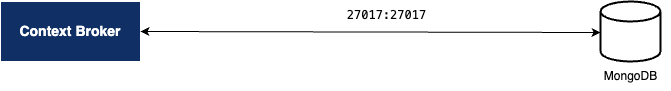

The diagram above was exported from draw.io. Its source (the exported page's mxGraphModel, read from the mxfile embedded in the PNG):
<mxGraphModel dx="1026" dy="611" grid="1" gridSize="10" guides="1" tooltips="1" connect="1" arrows="1" fold="1" page="1" pageScale="1" pageWidth="827" pageHeight="1169" math="0" shadow="0">
  <root>
    <mxCell id="0" />
    <mxCell id="1" parent="0" />
    <mxCell id="tOsTX_QBpfmWKVr85pBd-2" value="&lt;font style=&quot;font-size: 14px;&quot; color=&quot;#ffffff&quot;&gt;&lt;b&gt;Context Broker&lt;/b&gt;&lt;/font&gt;" style="rounded=0;whiteSpace=wrap;html=1;fillColor=#102f64;strokeColor=#ffffff;" vertex="1" parent="1">
      <mxGeometry x="270" y="368" width="140" height="60" as="geometry" />
    </mxCell>
    <mxCell id="tOsTX_QBpfmWKVr85pBd-3" value="&lt;span style=&quot;color: rgba(0, 0, 0, 0); font-family: monospace; font-size: 0px; text-align: start; text-wrap: nowrap;&quot;&gt;%3CmxGraphModel%3E%3Croot%3E%3CmxCell%20id%3D%220%22%2F%3E%3CmxCell%20id%3D%221%22%20parent%3D%220%22%2F%3E%3CmxCell%20id%3D%222%22%20value%3D%22%26lt%3Bfont%20style%3D%26quot%3Bfont-size%3A%2014px%3B%26quot%3B%20color%3D%26quot%3B%23ffffff%26quot%3B%26gt%3B%26lt%3Bb%26gt%3BContext%20Broker%26lt%3B%2Fb%26gt%3B%26lt%3B%2Ffont%26gt%3B%22%20style%3D%22rounded%3D0%3BwhiteSpace%3Dwrap%3Bhtml%3D1%3BfillColor%3D%23102f64%3BstrokeColor%3D%23ffffff%3B%22%20vertex%3D%221%22%20parent%3D%221%22%3E%3CmxGeometry%20x%3D%22350%22%20y%3D%22290%22%20width%3D%22120%22%20height%3D%2260%22%20as%3D%22geometry%22%2F%3E%3C%2FmxCell%3E%3C%2Froot%3E%3C%2FmxGraphModel%3E&lt;/span&gt;" style="strokeWidth=2;html=1;shape=mxgraph.flowchart.database;whiteSpace=wrap;" vertex="1" parent="1">
      <mxGeometry x="870" y="368" width="60" height="60" as="geometry" />
    </mxCell>
    <mxCell id="tOsTX_QBpfmWKVr85pBd-4" value="MongoDB" style="text;html=1;align=center;verticalAlign=middle;resizable=0;points=[];autosize=1;strokeColor=none;fillColor=none;" vertex="1" parent="1">
      <mxGeometry x="860" y="428" width="80" height="30" as="geometry" />
    </mxCell>
    <mxCell id="tOsTX_QBpfmWKVr85pBd-5" value="" style="endArrow=classic;startArrow=classic;html=1;rounded=0;exitX=1;exitY=0.5;exitDx=0;exitDy=0;entryX=0;entryY=0.5;entryDx=0;entryDy=0;entryPerimeter=0;" edge="1" parent="1">
      <mxGeometry width="50" height="50" relative="1" as="geometry">
        <mxPoint x="410" y="398" as="sourcePoint" />
        <mxPoint x="870" y="399" as="targetPoint" />
      </mxGeometry>
    </mxCell>
    <mxCell id="tOsTX_QBpfmWKVr85pBd-6" value="&lt;div style=&quot;font-family: Menlo, Monaco, &amp;quot;Courier New&amp;quot;, monospace; font-weight: normal; font-size: 12px; line-height: 18px; white-space: pre;&quot;&gt;&lt;div style=&quot;&quot;&gt;&lt;span style=&quot;background-color: rgb(255, 255, 255);&quot;&gt;27017:27017&lt;/span&gt;&lt;/div&gt;&lt;/div&gt;" style="edgeLabel;html=1;align=center;verticalAlign=middle;resizable=0;points=[];" connectable="0" vertex="1" parent="tOsTX_QBpfmWKVr85pBd-5">
      <mxGeometry x="0.05" relative="1" as="geometry">
        <mxPoint x="4" y="-18" as="offset" />
      </mxGeometry>
    </mxCell>
  </root>
</mxGraphModel>